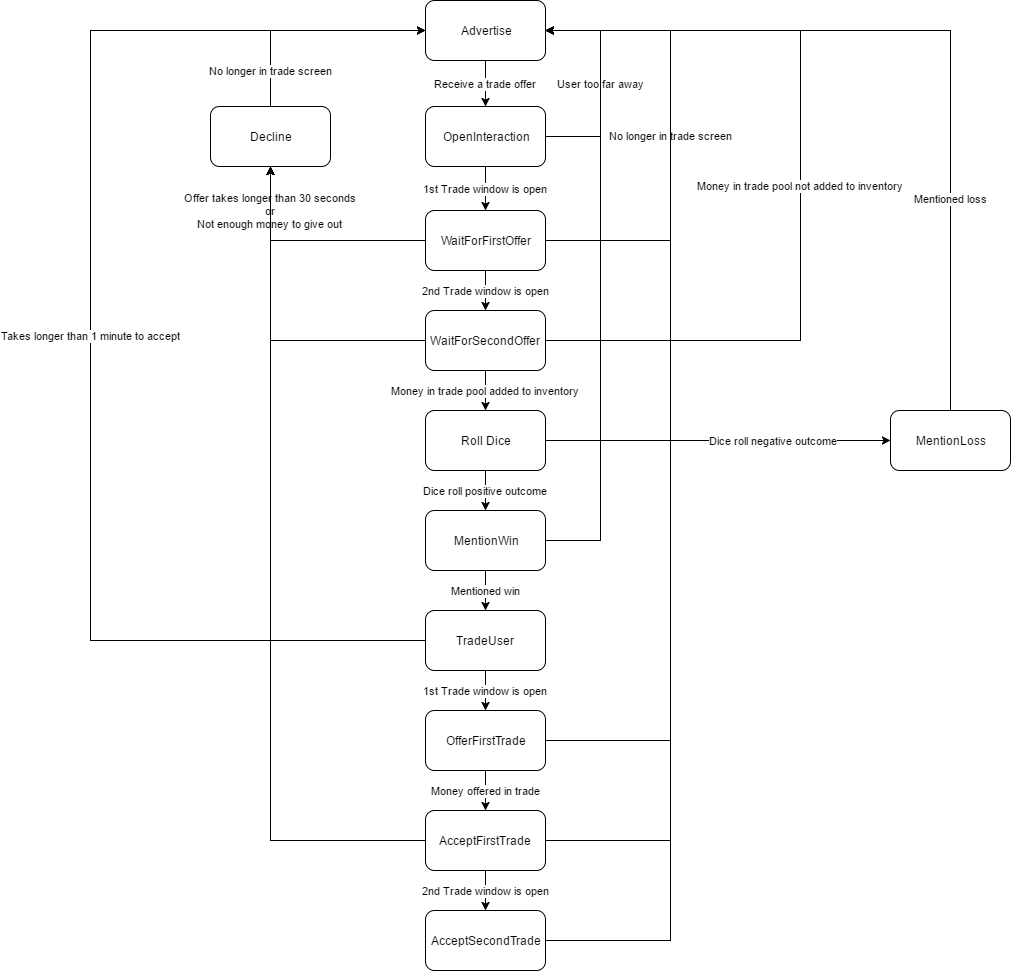

The diagram above was exported from draw.io. Its source (the exported page's mxGraphModel, read from the mxfile embedded in the PNG):
<mxGraphModel dx="2276" dy="791" grid="1" gridSize="10" guides="1" tooltips="1" connect="1" arrows="1" fold="1" page="1" pageScale="1" pageWidth="850" pageHeight="1100" background="#ffffff" math="0" shadow="0">
  <root>
    <mxCell id="0" />
    <mxCell id="1" parent="0" />
    <mxCell id="20" value="Receive a trade offer" style="edgeStyle=orthogonalEdgeStyle;rounded=0;html=1;jettySize=auto;orthogonalLoop=1;" parent="1" source="2" target="5" edge="1">
      <mxGeometry relative="1" as="geometry" />
    </mxCell>
    <mxCell id="2" value="Advertise" style="rounded=1;whiteSpace=wrap;html=1;" parent="1" vertex="1">
      <mxGeometry x="365" y="130" width="120" height="60" as="geometry" />
    </mxCell>
    <mxCell id="21" value="1st Trade window is open" style="edgeStyle=orthogonalEdgeStyle;rounded=0;html=1;jettySize=auto;orthogonalLoop=1;" parent="1" source="5" target="6" edge="1">
      <mxGeometry relative="1" as="geometry" />
    </mxCell>
    <mxCell id="24" value="User too far away" style="edgeStyle=orthogonalEdgeStyle;rounded=0;html=1;entryX=1;entryY=0.5;jettySize=auto;orthogonalLoop=1;" parent="1" source="5" target="2" edge="1">
      <mxGeometry relative="1" as="geometry">
        <Array as="points">
          <mxPoint x="540" y="266" />
          <mxPoint x="540" y="160" />
        </Array>
      </mxGeometry>
    </mxCell>
    <mxCell id="5" value="OpenInteraction" style="rounded=1;whiteSpace=wrap;html=1;" parent="1" vertex="1">
      <mxGeometry x="365" y="236" width="120" height="60" as="geometry" />
    </mxCell>
    <mxCell id="22" value="2nd Trade window is open" style="edgeStyle=orthogonalEdgeStyle;rounded=0;html=1;jettySize=auto;orthogonalLoop=1;" parent="1" source="6" target="9" edge="1">
      <mxGeometry relative="1" as="geometry" />
    </mxCell>
    <mxCell id="26" value="No longer in trade screen" style="edgeStyle=orthogonalEdgeStyle;rounded=0;html=1;entryX=1;entryY=0.5;jettySize=auto;orthogonalLoop=1;" parent="1" source="6" target="2" edge="1">
      <mxGeometry relative="1" as="geometry">
        <Array as="points">
          <mxPoint x="610" y="370" />
          <mxPoint x="610" y="160" />
        </Array>
      </mxGeometry>
    </mxCell>
    <mxCell id="33" value="Offer takes longer than 30 seconds&lt;div&gt;or&lt;/div&gt;&lt;div&gt;Not enough money to give out&lt;/div&gt;" style="edgeStyle=orthogonalEdgeStyle;rounded=0;html=1;entryX=0.5;entryY=1;jettySize=auto;orthogonalLoop=1;" parent="1" source="6" target="7" edge="1">
      <mxGeometry x="0.354" y="-30" relative="1" as="geometry">
        <mxPoint x="-30" y="-30" as="offset" />
      </mxGeometry>
    </mxCell>
    <mxCell id="6" value="WaitForFirstOffer" style="rounded=1;whiteSpace=wrap;html=1;" parent="1" vertex="1">
      <mxGeometry x="365" y="340" width="120" height="60" as="geometry" />
    </mxCell>
    <mxCell id="34" value="No longer in trade screen" style="edgeStyle=orthogonalEdgeStyle;rounded=0;html=1;entryX=0;entryY=0.5;jettySize=auto;orthogonalLoop=1;" parent="1" source="7" target="2" edge="1">
      <mxGeometry x="-0.6885" relative="1" as="geometry">
        <Array as="points">
          <mxPoint x="210" y="160" />
        </Array>
        <mxPoint as="offset" />
      </mxGeometry>
    </mxCell>
    <mxCell id="7" value="Decline" style="rounded=1;whiteSpace=wrap;html=1;" parent="1" vertex="1">
      <mxGeometry x="150" y="236" width="120" height="60" as="geometry" />
    </mxCell>
    <mxCell id="29" value="Money in trade pool added to inventory" style="edgeStyle=orthogonalEdgeStyle;rounded=0;html=1;entryX=0.5;entryY=0;jettySize=auto;orthogonalLoop=1;" parent="1" source="9" target="11" edge="1">
      <mxGeometry relative="1" as="geometry" />
    </mxCell>
    <mxCell id="30" value="&lt;div&gt;Money in trade pool not added to inventory&lt;/div&gt;" style="edgeStyle=orthogonalEdgeStyle;rounded=0;html=1;entryX=1;entryY=0.5;jettySize=auto;orthogonalLoop=1;" parent="1" source="9" target="2" edge="1">
      <mxGeometry relative="1" as="geometry">
        <Array as="points">
          <mxPoint x="740" y="470" />
          <mxPoint x="740" y="160" />
        </Array>
      </mxGeometry>
    </mxCell>
    <mxCell id="35" style="edgeStyle=orthogonalEdgeStyle;rounded=0;html=1;exitX=0;exitY=0.5;entryX=0.5;entryY=1;jettySize=auto;orthogonalLoop=1;" parent="1" source="9" target="7" edge="1">
      <mxGeometry relative="1" as="geometry" />
    </mxCell>
    <mxCell id="9" value="WaitForSecondOffer" style="rounded=1;whiteSpace=wrap;html=1;" parent="1" vertex="1">
      <mxGeometry x="365" y="440" width="120" height="60" as="geometry" />
    </mxCell>
    <mxCell id="32" value="Dice roll positive outcome" style="edgeStyle=orthogonalEdgeStyle;rounded=0;html=1;entryX=0.5;entryY=0;jettySize=auto;orthogonalLoop=1;exitX=0.5;exitY=1;" parent="1" source="11" target="13" edge="1">
      <mxGeometry relative="1" as="geometry">
        <Array as="points">
          <mxPoint x="425" y="640" />
          <mxPoint x="425" y="640" />
        </Array>
      </mxGeometry>
    </mxCell>
    <mxCell id="37" value="Dice roll negative outcome" style="edgeStyle=orthogonalEdgeStyle;rounded=0;html=1;entryX=0;entryY=0.5;jettySize=auto;orthogonalLoop=1;" parent="1" source="11" target="12" edge="1">
      <mxGeometry x="0.3225" relative="1" as="geometry">
        <mxPoint as="offset" />
      </mxGeometry>
    </mxCell>
    <mxCell id="11" value="Roll Dice" style="rounded=1;whiteSpace=wrap;html=1;" parent="1" vertex="1">
      <mxGeometry x="365" y="540" width="120" height="60" as="geometry" />
    </mxCell>
    <mxCell id="38" value="Mentioned loss" style="edgeStyle=orthogonalEdgeStyle;rounded=0;html=1;entryX=1;entryY=0.5;jettySize=auto;orthogonalLoop=1;" parent="1" source="12" target="2" edge="1">
      <mxGeometry x="-0.4611" relative="1" as="geometry">
        <Array as="points">
          <mxPoint x="890" y="160" />
        </Array>
        <mxPoint as="offset" />
      </mxGeometry>
    </mxCell>
    <mxCell id="12" value="MentionLoss" style="rounded=1;whiteSpace=wrap;html=1;" parent="1" vertex="1">
      <mxGeometry x="830" y="540" width="120" height="60" as="geometry" />
    </mxCell>
    <mxCell id="39" value="Mentioned win" style="edgeStyle=orthogonalEdgeStyle;rounded=0;html=1;entryX=0.5;entryY=0;jettySize=auto;orthogonalLoop=1;" parent="1" source="13" target="15" edge="1">
      <mxGeometry relative="1" as="geometry" />
    </mxCell>
    <mxCell id="46" style="edgeStyle=orthogonalEdgeStyle;rounded=0;html=1;entryX=1;entryY=0.5;jettySize=auto;orthogonalLoop=1;" parent="1" source="13" target="2" edge="1">
      <mxGeometry relative="1" as="geometry">
        <Array as="points">
          <mxPoint x="540" y="670" />
          <mxPoint x="540" y="160" />
        </Array>
      </mxGeometry>
    </mxCell>
    <mxCell id="13" value="MentionWin" style="rounded=1;whiteSpace=wrap;html=1;" parent="1" vertex="1">
      <mxGeometry x="365" y="640" width="120" height="60" as="geometry" />
    </mxCell>
    <mxCell id="40" value="1st Trade window is open" style="edgeStyle=orthogonalEdgeStyle;rounded=0;html=1;entryX=0.5;entryY=0;jettySize=auto;orthogonalLoop=1;" parent="1" source="15" target="16" edge="1">
      <mxGeometry relative="1" as="geometry" />
    </mxCell>
    <mxCell id="42" value="Takes longer than 1 minute to accept" style="edgeStyle=orthogonalEdgeStyle;rounded=0;html=1;entryX=0;entryY=0.5;jettySize=auto;orthogonalLoop=1;exitX=0;exitY=0.5;" parent="1" source="15" edge="1">
      <mxGeometry relative="1" as="geometry">
        <mxPoint x="320" y="780.8333333333334" as="sourcePoint" />
        <mxPoint x="365.3333333333335" y="159.83333333333337" as="targetPoint" />
        <Array as="points">
          <mxPoint x="30" y="770" />
          <mxPoint x="30" y="160" />
        </Array>
      </mxGeometry>
    </mxCell>
    <mxCell id="15" value="TradeUser" style="rounded=1;whiteSpace=wrap;html=1;" parent="1" vertex="1">
      <mxGeometry x="365" y="740" width="120" height="60" as="geometry" />
    </mxCell>
    <mxCell id="43" value="Money offered in trade" style="edgeStyle=orthogonalEdgeStyle;rounded=0;html=1;entryX=0.5;entryY=0;jettySize=auto;orthogonalLoop=1;" parent="1" source="16" target="17" edge="1">
      <mxGeometry relative="1" as="geometry" />
    </mxCell>
    <mxCell id="47" style="edgeStyle=orthogonalEdgeStyle;rounded=0;html=1;entryX=1;entryY=0.5;jettySize=auto;orthogonalLoop=1;" parent="1" source="16" target="2" edge="1">
      <mxGeometry relative="1" as="geometry">
        <Array as="points">
          <mxPoint x="610" y="870" />
          <mxPoint x="610" y="160" />
        </Array>
      </mxGeometry>
    </mxCell>
    <mxCell id="16" value="OfferFirstTrade" style="rounded=1;whiteSpace=wrap;html=1;" parent="1" vertex="1">
      <mxGeometry x="365" y="840" width="120" height="60" as="geometry" />
    </mxCell>
    <mxCell id="44" value="2nd Trade window is open" style="edgeStyle=orthogonalEdgeStyle;rounded=0;html=1;entryX=0.5;entryY=0;jettySize=auto;orthogonalLoop=1;" parent="1" source="17" target="18" edge="1">
      <mxGeometry relative="1" as="geometry" />
    </mxCell>
    <mxCell id="45" style="edgeStyle=orthogonalEdgeStyle;rounded=0;html=1;entryX=0.5;entryY=1;jettySize=auto;orthogonalLoop=1;" parent="1" source="17" target="7" edge="1">
      <mxGeometry relative="1" as="geometry" />
    </mxCell>
    <mxCell id="48" style="edgeStyle=orthogonalEdgeStyle;rounded=0;html=1;entryX=1;entryY=0.5;jettySize=auto;orthogonalLoop=1;" parent="1" source="17" target="2" edge="1">
      <mxGeometry relative="1" as="geometry">
        <Array as="points">
          <mxPoint x="610" y="970" />
          <mxPoint x="610" y="160" />
        </Array>
      </mxGeometry>
    </mxCell>
    <mxCell id="17" value="AcceptFirstTrade" style="rounded=1;whiteSpace=wrap;html=1;" parent="1" vertex="1">
      <mxGeometry x="365" y="940" width="120" height="60" as="geometry" />
    </mxCell>
    <mxCell id="49" style="edgeStyle=orthogonalEdgeStyle;rounded=0;html=1;entryX=1;entryY=0.5;jettySize=auto;orthogonalLoop=1;" parent="1" source="18" target="2" edge="1">
      <mxGeometry relative="1" as="geometry">
        <Array as="points">
          <mxPoint x="610" y="1070" />
          <mxPoint x="610" y="160" />
        </Array>
      </mxGeometry>
    </mxCell>
    <mxCell id="18" value="AcceptSecondTrade" style="rounded=1;whiteSpace=wrap;html=1;" parent="1" vertex="1">
      <mxGeometry x="365" y="1040" width="120" height="60" as="geometry" />
    </mxCell>
  </root>
</mxGraphModel>